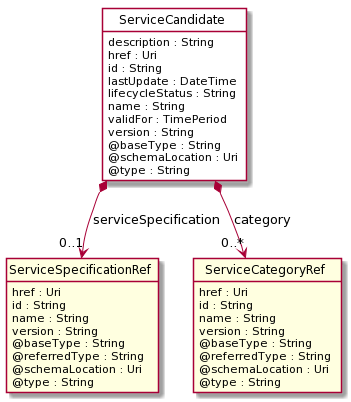

The diagram above was rendered by PlantUML. Its source (embedded in the PNG):
@startuml
hide circle
hide methods
hide stereotype
show <<Enumeration>> stereotype
skinparam class {
   BackgroundColor<<Enumeration>> #E6F5F7
   BackgroundColor<<Ref>> #FFFFE0
   BackgroundColor<<Pivot>> #FFFFFFF
   BackgroundColor #FCF2E3
}

class ServiceCandidate  <<Pivot>> {
    description : String
    href : Uri
    id : String
    lastUpdate : DateTime
    lifecycleStatus : String
    name : String
    validFor : TimePeriod
    version : String
    @baseType : String
    @schemaLocation : Uri
    @type : String
}

class ServiceSpecificationRef  <<Ref>> {
    href : Uri
    id : String
    name : String
    version : String
    @baseType : String
    @referredType : String
    @schemaLocation : Uri
    @type : String
}

class ServiceCategoryRef  <<Ref>> {
    href : Uri
    id : String
    name : String
    version : String
    @baseType : String
    @referredType : String
    @schemaLocation : Uri
    @type : String
}

ServiceCandidate *-->  "0..1" ServiceSpecificationRef : serviceSpecification

ServiceCandidate *-->  "0..*" ServiceCategoryRef : category

@enduml